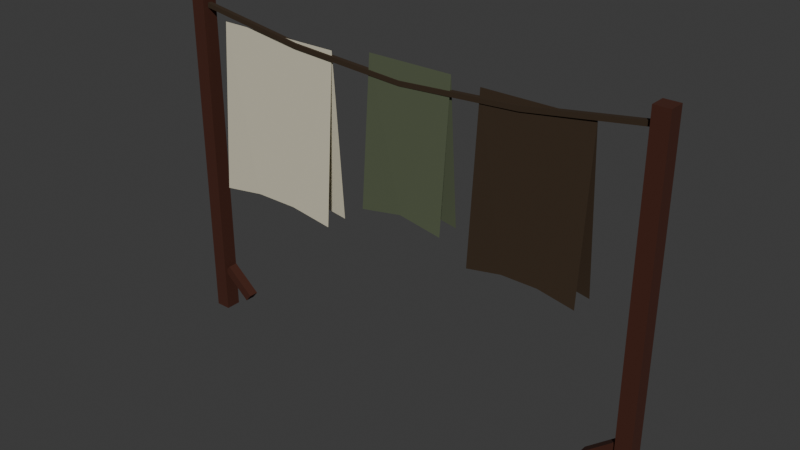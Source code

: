 # Source: SM_Clothesline.blend  (saved by Blender 5.1.30; exported with 4.5.12 LTS)
import bpy
from mathutils import Matrix  # noqa: F401  (used for matrix-valued properties, if any)

bpy.ops.wm.read_factory_settings(use_empty=True)
scene = bpy.context.scene
scene.name = 'Scene'

# ---- collections
col_collection = bpy.data.collections.new('Collection'); scene.collection.children.link(col_collection)

# ---- materials (node trees are filled in below, after node groups)
mat_m_clothesline = bpy.data.materials.new('M_Clothesline')

# ---- material node trees
mat_m_clothesline.use_nodes = True; mat_m_clothesline.node_tree.nodes.clear()
_N = mat_m_clothesline.node_tree.nodes; _L = mat_m_clothesline.node_tree.links
n0 = _N.new('ShaderNodeOutputMaterial'); n0.name = 'Material Output'; n0.location = (0, 0)
n1 = _N.new('ShaderNodeBsdfPrincipled'); n1.name = 'Principled BSDF'; n1.location = (0, 0)
n1.inputs[2].default_value = 0.85
n2 = _N.new('ShaderNodeVertexColor'); n2.name = 'Color Attribute'; n2.location = (0, 0)
n2.layer_name = 'Col'
_L.new(n2.outputs[0], n1.inputs[0])
_L.new(n1.outputs[0], n0.inputs[0])
n0.is_active_output = True

# ---- world
world_world = bpy.data.worlds.new('World'); scene.world = world_world
world_world.use_nodes = True; world_world.node_tree.nodes.clear()
_N = world_world.node_tree.nodes; _L = world_world.node_tree.links
n0 = _N.new('ShaderNodeOutputWorld'); n0.name = 'World Output'; n0.location = (200, 100)
n1 = _N.new('ShaderNodeBackground'); n1.name = 'Background'; n1.location = (-200, 100)
n1.inputs[0].default_value = (0.05088, 0.05088, 0.05088, 1.0)
_L.new(n1.outputs[0], n0.inputs[0])
n0.is_active_output = True
world_world.color = (0.05088, 0.05088, 0.05088)
world_world.sun_shadow_jitter_overblur = 0.0

# ---- meshes
me_sm_clothesline = bpy.data.meshes.new('SM_Clothesline')
me_sm_clothesline.from_pydata([(-1.29, -0.04, 0.0), (-1.29, -0.04, 1.8), (-1.29, 0.04, 0.0), (-1.29, 0.04, 1.8), (-1.21, -0.04, 0.0), (-1.21, -0.04, 1.8), (-1.21, 0.04, 0.0), (-1.21, 0.04, 1.8), (-1.223, -0.025, 0.2251), (-1.191, -0.025, 0.2634), (-1.223, 0.025, 0.2251), (-1.191, 0.025, 0.2634), (-1.069, -0.025, 0.09657), (-1.037, -0.025, 0.1349), (-1.069, 0.025, 0.09657), (-1.037, 0.025, 0.1349), (1.21, -0.04, 0.0), (1.21, -0.04, 1.8), (1.21, 0.04, 0.0), (1.21, 0.04, 1.8), (1.29, -0.04, 0.0), (1.29, -0.04, 1.8), (1.29, 0.04, 0.0), (1.29, 0.04, 1.8), (1.069, -0.025, 0.09657), (1.037, -0.025, 0.1349), (1.069, 0.025, 0.09657), (1.037, 0.025, 0.1349), (1.223, -0.025, 0.2251), (1.191, -0.025, 0.2634), (1.223, 0.025, 0.2251), (1.191, 0.025, 0.2634), (-1.25, -0.012, 1.708), (-1.25, 0.012, 1.708), (-1.25, 0.012, 1.732), (-1.25, -0.012, 1.732), (-0.625, -0.012, 1.616), (-0.625, 0.012, 1.616), (-0.625, 0.012, 1.64), (-0.625, -0.012, 1.64), (0.0, -0.012, 1.578), (0.0, 0.012, 1.578), (0.0, 0.012, 1.602), (0.0, -0.012, 1.602), (0.625, -0.012, 1.616), (0.625, 0.012, 1.616), (0.625, 0.012, 1.64), (0.625, -0.012, 1.64), (1.25, -0.012, 1.708), (1.25, 0.012, 1.708), (1.25, 0.012, 1.732), (1.25, -0.012, 1.732), (-1.1, 0.0, 1.65), (-1.1, 0.06, 0.78), (-1.1, -0.06, 0.78), (-0.8667, 0.0, 1.65), (-0.8667, 0.06, 0.8146), (-0.8667, -0.06, 0.8146), (-0.6333, 0.0, 1.65), (-0.6333, 0.06, 0.8146), (-0.6333, -0.06, 0.8146), (-0.4, 0.0, 1.65), (-0.4, 0.06, 0.78), (-0.4, -0.06, 0.78), (-0.175, 0.0, 1.69), (-0.175, 0.06, 0.95), (-0.175, -0.06, 0.95), (0.05, 0.0, 1.69), (0.05, 0.06, 0.99), (0.05, -0.06, 0.99), (0.275, 0.0, 1.69), (0.275, 0.06, 0.95), (0.275, -0.06, 0.95), (0.425, 0.0, 1.67), (0.425, 0.06, 0.85), (0.425, -0.06, 0.85), (0.6083, 0.0, 1.67), (0.6083, 0.06, 0.8846), (0.6083, -0.06, 0.8846), (0.7917, 0.0, 1.67), (0.7917, 0.06, 0.8846), (0.7917, -0.06, 0.8846), (0.975, 0.0, 1.67), (0.975, 0.06, 0.85), (0.975, -0.06, 0.85)], [], [(1, 2, 0), (3, 6, 2), (7, 4, 6), (5, 0, 4), (6, 0, 2), (3, 5, 7), (9, 10, 8), (11, 14, 10), (15, 12, 14), (12, 9, 8), (14, 8, 10), (11, 13, 15), (17, 18, 16), (19, 22, 18), (23, 20, 22), (21, 16, 20), (22, 16, 18), (19, 21, 23), (25, 26, 24), (26, 31, 30), (31, 28, 30), (29, 24, 28), (30, 24, 26), (27, 29, 31), (33, 36, 32), (33, 38, 37), (35, 38, 34), (32, 39, 35), (37, 40, 36), (37, 42, 41), (39, 42, 38), (36, 43, 39), (41, 44, 40), (42, 45, 41), (43, 46, 42), (43, 44, 47), (45, 48, 44), (46, 49, 45), (47, 50, 46), (47, 48, 51), (52, 56, 53), (52, 57, 55), (58, 56, 55), (57, 58, 55), (61, 59, 58), (60, 61, 58), (64, 68, 65), (64, 69, 67), (70, 68, 67), (69, 70, 67), (73, 77, 74), (73, 78, 76), (79, 77, 76), (78, 79, 76), (82, 80, 79), (81, 82, 79), (1, 3, 2), (3, 7, 6), (7, 5, 4), (5, 1, 0), (6, 4, 0), (3, 1, 5), (9, 11, 10), (11, 15, 14), (15, 13, 12), (12, 13, 9), (14, 12, 8), (11, 9, 13), (17, 19, 18), (19, 23, 22), (23, 21, 20), (21, 17, 16), (22, 20, 16), (19, 17, 21), (25, 27, 26), (26, 27, 31), (31, 29, 28), (29, 25, 24), (30, 28, 24), (27, 25, 29), (33, 37, 36), (33, 34, 38), (35, 39, 38), (32, 36, 39), (37, 41, 40), (37, 38, 42), (39, 43, 42), (36, 40, 43), (41, 45, 44), (42, 46, 45), (43, 47, 46), (43, 40, 44), (45, 49, 48), (46, 50, 49), (47, 51, 50), (47, 44, 48), (52, 55, 56), (52, 54, 57), (58, 59, 56), (57, 60, 58), (61, 62, 59), (60, 63, 61), (64, 67, 68), (64, 66, 69), (70, 71, 68), (69, 72, 70), (73, 76, 77), (73, 75, 78), (79, 80, 77), (78, 81, 79), (82, 83, 80), (81, 84, 82)])
_uv = me_sm_clothesline.uv_layers.new(name='UVMap')
_uv.uv.foreach_set('vector', [0.7413, 0.006277, 0.7663, 0.5671, 0.7413, 0.5671, 0.3926, 0.2904, 0.4175, 0.8508, 0.3926, 0.8508, 0.7788, 0.006277, 0.8037, 0.5671, 0.7788, 0.5671, 0.8913, 0.006277, 0.9162, 0.5667, 0.8913, 0.5667, 0.2032, 0.5839, 0.2281, 0.559, 0.2281, 0.5839, 0.2407, 0.5839, 0.2656, 0.559, 0.2656, 0.5839, 0.3531, 0.5745, 0.365, 0.559, 0.365, 0.5745, 0.04997, 0.559, 0.0344, 0.6213, 0.0344, 0.559, 0.5886, 0.584, 0.6005, 0.5684, 0.6005, 0.584, 0.6042, 0.5559, 0.5886, 0.4936, 0.6042, 0.4936, 0.1062, 0.6067, 0.09065, 0.559, 0.1062, 0.559, 0.1344, 0.6067, 0.1188, 0.559, 0.1344, 0.559, 0.8163, 0.006277, 0.8412, 0.5671, 0.8163, 0.5671, 0.8538, 0.006277, 0.8787, 0.5667, 0.8538, 0.5667, 0.4301, 0.2904, 0.455, 0.8512, 0.4301, 0.8512, 0.9287, 0.006277, 0.9537, 0.5667, 0.9287, 0.5667, 0.2781, 0.5839, 0.3031, 0.559, 0.3031, 0.5839, 0.3156, 0.5839, 0.3405, 0.559, 0.3405, 0.5839, 0.3531, 0.6027, 0.365, 0.5871, 0.365, 0.6027, 0.0781, 0.6213, 0.06253, 0.559, 0.0781, 0.559, 0.2032, 0.612, 0.2151, 0.5964, 0.2151, 0.612, 0.02185, 0.559, 0.006277, 0.6213, 0.006277, 0.559, 0.1625, 0.6067, 0.1469, 0.559, 0.1625, 0.559, 0.1906, 0.6067, 0.175, 0.559, 0.1906, 0.559, 0.9737, 0.006277, 0.9662, 0.201, 0.9662, 0.006277, 0.5356, 0.7852, 0.5567, 0.5905, 0.5642, 0.5905, 0.9862, 0.7852, 0.9937, 0.5905, 0.9937, 0.7852, 0.4751, 0.006277, 0.4962, 0.201, 0.4676, 0.006277, 0.9737, 0.201, 0.9662, 0.3957, 0.9662, 0.201, 0.5642, 0.5905, 0.5686, 0.3957, 0.576, 0.3957, 0.9862, 0.5905, 0.9937, 0.3957, 0.9937, 0.5905, 0.5037, 0.201, 0.5081, 0.3957, 0.4962, 0.201, 0.9737, 0.3957, 0.9662, 0.5905, 0.9662, 0.3957, 0.5686, 0.3957, 0.5642, 0.201, 0.576, 0.3957, 0.9862, 0.3957, 0.9937, 0.201, 0.9937, 0.3957, 0.5081, 0.3957, 0.5037, 0.5905, 0.4962, 0.5905, 0.9737, 0.5905, 0.9662, 0.7852, 0.9662, 0.5905, 0.5567, 0.201, 0.5356, 0.006277, 0.5642, 0.201, 0.9862, 0.201, 0.9937, 0.006277, 0.9937, 0.201, 0.4962, 0.5905, 0.4751, 0.7852, 0.4676, 0.7852, 0.006277, 0.006277, 0.07898, 0.2671, 0.006277, 0.2779, 0.455, 0.006277, 0.3823, 0.2671, 0.3823, 0.006277, 0.1517, 0.006277, 0.07898, 0.2671, 0.07898, 0.006277, 0.3823, 0.2671, 0.3096, 0.006277, 0.3823, 0.006277, 0.2244, 0.006277, 0.1517, 0.2671, 0.1517, 0.006277, 0.3096, 0.2671, 0.2369, 0.006277, 0.3096, 0.006277, 0.5886, 0.006277, 0.6587, 0.2249, 0.5886, 0.2374, 0.7288, 0.2499, 0.6587, 0.4686, 0.6587, 0.2499, 0.7288, 0.006277, 0.6587, 0.2249, 0.6587, 0.006277, 0.6587, 0.4686, 0.5886, 0.2499, 0.6587, 0.2499, 0.006277, 0.2904, 0.0634, 0.5356, 0.006277, 0.5464, 0.3616, 0.2904, 0.3044, 0.5356, 0.3044, 0.2904, 0.1205, 0.2904, 0.0634, 0.5356, 0.0634, 0.2904, 0.3044, 0.5356, 0.2473, 0.2904, 0.3044, 0.2904, 0.1776, 0.2904, 0.1205, 0.5356, 0.1205, 0.2904, 0.2473, 0.5356, 0.1902, 0.2904, 0.2473, 0.2904, 0.7413, 0.006277, 0.7663, 0.006277, 0.7663, 0.5671, 0.3926, 0.2904, 0.4175, 0.2904, 0.4175, 0.8508, 0.7788, 0.006277, 0.8037, 0.006277, 0.8037, 0.5671, 0.8913, 0.006277, 0.9162, 0.006277, 0.9162, 0.5667, 0.2032, 0.5839, 0.2032, 0.559, 0.2281, 0.559, 0.2407, 0.5839, 0.2407, 0.559, 0.2656, 0.559, 0.3531, 0.5745, 0.3531, 0.559, 0.365, 0.559, 0.04997, 0.559, 0.04997, 0.6213, 0.0344, 0.6213, 0.5886, 0.584, 0.5886, 0.5684, 0.6005, 0.5684, 0.6042, 0.5559, 0.5886, 0.5559, 0.5886, 0.4936, 0.1062, 0.6067, 0.09065, 0.6067, 0.09065, 0.559, 0.1344, 0.6067, 0.1188, 0.6067, 0.1188, 0.559, 0.8163, 0.006277, 0.8412, 0.006277, 0.8412, 0.5671, 0.8538, 0.006277, 0.8787, 0.006277, 0.8787, 0.5667, 0.4301, 0.2904, 0.455, 0.2904, 0.455, 0.8512, 0.9287, 0.006277, 0.9537, 0.006277, 0.9537, 0.5667, 0.2781, 0.5839, 0.2781, 0.559, 0.3031, 0.559, 0.3156, 0.5839, 0.3156, 0.559, 0.3405, 0.559, 0.3531, 0.6027, 0.3531, 0.5871, 0.365, 0.5871, 0.0781, 0.6213, 0.06253, 0.6213, 0.06253, 0.559, 0.2032, 0.612, 0.2032, 0.5964, 0.2151, 0.5964, 0.02185, 0.559, 0.02185, 0.6213, 0.006277, 0.6213, 0.1625, 0.6067, 0.1469, 0.6067, 0.1469, 0.559, 0.1906, 0.6067, 0.175, 0.6067, 0.175, 0.559, 0.9737, 0.006277, 0.9737, 0.201, 0.9662, 0.201, 0.5356, 0.7852, 0.5281, 0.7852, 0.5567, 0.5905, 0.9862, 0.7852, 0.9862, 0.5905, 0.9937, 0.5905, 0.4751, 0.006277, 0.5037, 0.201, 0.4962, 0.201, 0.9737, 0.201, 0.9737, 0.3957, 0.9662, 0.3957, 0.5642, 0.5905, 0.5567, 0.5905, 0.5686, 0.3957, 0.9862, 0.5905, 0.9862, 0.3957, 0.9937, 0.3957, 0.5037, 0.201, 0.5155, 0.3957, 0.5081, 0.3957, 0.9737, 0.3957, 0.9737, 0.5905, 0.9662, 0.5905, 0.5686, 0.3957, 0.5567, 0.201, 0.5642, 0.201, 0.9862, 0.3957, 0.9862, 0.201, 0.9937, 0.201, 0.5081, 0.3957, 0.5155, 0.3957, 0.5037, 0.5905, 0.9737, 0.5905, 0.9737, 0.7852, 0.9662, 0.7852, 0.5567, 0.201, 0.5281, 0.006277, 0.5356, 0.006277, 0.9862, 0.201, 0.9862, 0.006277, 0.9937, 0.006277, 0.4962, 0.5905, 0.5037, 0.5905, 0.4751, 0.7852, 0.006277, 0.006277, 0.07898, 0.006277, 0.07898, 0.2671, 0.455, 0.006277, 0.455, 0.2779, 0.3823, 0.2671, 0.1517, 0.006277, 0.1517, 0.2671, 0.07898, 0.2671, 0.3823, 0.2671, 0.3096, 0.2671, 0.3096, 0.006277, 0.2244, 0.006277, 0.2244, 0.2779, 0.1517, 0.2671, 0.3096, 0.2671, 0.2369, 0.2779, 0.2369, 0.006277, 0.5886, 0.006277, 0.6587, 0.006277, 0.6587, 0.2249, 0.7288, 0.2499, 0.7288, 0.481, 0.6587, 0.4686, 0.7288, 0.006277, 0.7288, 0.2374, 0.6587, 0.2249, 0.6587, 0.4686, 0.5886, 0.481, 0.5886, 0.2499, 0.006277, 0.2904, 0.0634, 0.2904, 0.0634, 0.5356, 0.3616, 0.2904, 0.3616, 0.5464, 0.3044, 0.5356, 0.1205, 0.2904, 0.1205, 0.5356, 0.0634, 0.5356, 0.3044, 0.5356, 0.2473, 0.5356, 0.2473, 0.2904, 0.1776, 0.2904, 0.1776, 0.5464, 0.1205, 0.5356, 0.2473, 0.5356, 0.1902, 0.5464, 0.1902, 0.2904])
_ca = me_sm_clothesline.color_attributes.new('Col', 'BYTE_COLOR', 'CORNER')
_ca.data.foreach_set('color', [0.05286, 0.01033, 0.002428, 1.0, 0.05286, 0.01033, 0.002428, 1.0, 0.05286, 0.01033, 0.002428, 1.0, 0.05286, 0.01033, 0.002428, 1.0, 0.05286, 0.01033, 0.002428, 1.0, 0.05286, 0.01033, 0.002428, 1.0, 0.05286, 0.01033, 0.002428, 1.0, 0.05286, 0.01033, 0.002428, 1.0, 0.05286, 0.01033, 0.002428, 1.0, 0.05286, 0.01033, 0.002428, 1.0, 0.05286, 0.01033, 0.002428, 1.0, 0.05286, 0.01033, 0.002428, 1.0, 0.05286, 0.01033, 0.002428, 1.0, 0.05286, 0.01033, 0.002428, 1.0, 0.05286, 0.01033, 0.002428, 1.0, 0.05286, 0.01033, 0.002428, 1.0, 0.05286, 0.01033, 0.002428, 1.0, 0.05286, 0.01033, 0.002428, 1.0, 0.05286, 0.01033, 0.002428, 1.0, 0.05286, 0.01033, 0.002428, 1.0, 0.05286, 0.01033, 0.002428, 1.0, 0.05286, 0.01033, 0.002428, 1.0, 0.05286, 0.01033, 0.002428, 1.0, 0.05286, 0.01033, 0.002428, 1.0, 0.05286, 0.01033, 0.002428, 1.0, 0.05286, 0.01033, 0.002428, 1.0, 0.05286, 0.01033, 0.002428, 1.0, 0.05286, 0.01033, 0.002428, 1.0, 0.05286, 0.01033, 0.002428, 1.0, 0.05286, 0.01033, 0.002428, 1.0, 0.05286, 0.01033, 0.002428, 1.0, 0.05286, 0.01033, 0.002428, 1.0, 0.05286, 0.01033, 0.002428, 1.0, 0.05286, 0.01033, 0.002428, 1.0, 0.05286, 0.01033, 0.002428, 1.0, 0.05286, 0.01033, 0.002428, 1.0, 0.05286, 0.01033, 0.002428, 1.0, 0.05286, 0.01033, 0.002428, 1.0, 0.05286, 0.01033, 0.002428, 1.0, 0.05286, 0.01033, 0.002428, 1.0, 0.05286, 0.01033, 0.002428, 1.0, 0.05286, 0.01033, 0.002428, 1.0, 0.05286, 0.01033, 0.002428, 1.0, 0.05286, 0.01033, 0.002428, 1.0, 0.05286, 0.01033, 0.002428, 1.0, 0.05286, 0.01033, 0.002428, 1.0, 0.05286, 0.01033, 0.002428, 1.0, 0.05286, 0.01033, 0.002428, 1.0, 0.05286, 0.01033, 0.002428, 1.0, 0.05286, 0.01033, 0.002428, 1.0, 0.05286, 0.01033, 0.002428, 1.0, 0.05286, 0.01033, 0.002428, 1.0, 0.05286, 0.01033, 0.002428, 1.0, 0.05286, 0.01033, 0.002428, 1.0, 0.05286, 0.01033, 0.002428, 1.0, 0.05286, 0.01033, 0.002428, 1.0, 0.05286, 0.01033, 0.002428, 1.0, 0.05286, 0.01033, 0.002428, 1.0, 0.05286, 0.01033, 0.002428, 1.0, 0.05286, 0.01033, 0.002428, 1.0, 0.05286, 0.01033, 0.002428, 1.0, 0.05286, 0.01033, 0.002428, 1.0, 0.05286, 0.01033, 0.002428, 1.0, 0.05286, 0.01033, 0.002428, 1.0, 0.05286, 0.01033, 0.002428, 1.0, 0.05286, 0.01033, 0.002428, 1.0, 0.05286, 0.01033, 0.002428, 1.0, 0.05286, 0.01033, 0.002428, 1.0, 0.05286, 0.01033, 0.002428, 1.0, 0.05286, 0.01033, 0.002428, 1.0, 0.05286, 0.01033, 0.002428, 1.0, 0.05286, 0.01033, 0.002428, 1.0, 0.03434, 0.0185, 0.006512, 1.0, 0.03434, 0.0185, 0.006512, 1.0, 0.03434, 0.0185, 0.006512, 1.0, 0.03434, 0.0185, 0.006512, 1.0, 0.03434, 0.0185, 0.006512, 1.0, 0.03434, 0.0185, 0.006512, 1.0, 0.03434, 0.0185, 0.006512, 1.0, 0.03434, 0.0185, 0.006512, 1.0, 0.03434, 0.0185, 0.006512, 1.0, 0.03434, 0.0185, 0.006512, 1.0, 0.03434, 0.0185, 0.006512, 1.0, 0.03434, 0.0185, 0.006512, 1.0, 0.03434, 0.0185, 0.006512, 1.0, 0.03434, 0.0185, 0.006512, 1.0, 0.03434, 0.0185, 0.006512, 1.0, 0.03434, 0.0185, 0.006512, 1.0, 0.03434, 0.0185, 0.006512, 1.0, 0.03434, 0.0185, 0.006512, 1.0, 0.03434, 0.0185, 0.006512, 1.0, 0.03434, 0.0185, 0.006512, 1.0, 0.03434, 0.0185, 0.006512, 1.0, 0.03434, 0.0185, 0.006512, 1.0, 0.03434, 0.0185, 0.006512, 1.0, 0.03434, 0.0185, 0.006512, 1.0, 0.03434, 0.0185, 0.006512, 1.0, 0.03434, 0.0185, 0.006512, 1.0, 0.03434, 0.0185, 0.006512, 1.0, 0.03434, 0.0185, 0.006512, 1.0, 0.03434, 0.0185, 0.006512, 1.0, 0.03434, 0.0185, 0.006512, 1.0, 0.03434, 0.0185, 0.006512, 1.0, 0.03434, 0.0185, 0.006512, 1.0, 0.03434, 0.0185, 0.006512, 1.0, 0.03434, 0.0185, 0.006512, 1.0, 0.03434, 0.0185, 0.006512, 1.0, 0.03434, 0.0185, 0.006512, 1.0, 0.03434, 0.0185, 0.006512, 1.0, 0.03434, 0.0185, 0.006512, 1.0, 0.03434, 0.0185, 0.006512, 1.0, 0.03434, 0.0185, 0.006512, 1.0, 0.03434, 0.0185, 0.006512, 1.0, 0.03434, 0.0185, 0.006512, 1.0, 0.03434, 0.0185, 0.006512, 1.0, 0.03434, 0.0185, 0.006512, 1.0, 0.03434, 0.0185, 0.006512, 1.0, 0.03434, 0.0185, 0.006512, 1.0, 0.03434, 0.0185, 0.006512, 1.0, 0.03434, 0.0185, 0.006512, 1.0, 0.6038, 0.5647, 0.4287, 1.0, 0.6038, 0.5647, 0.4287, 1.0, 0.6038, 0.5647, 0.4287, 1.0, 0.6038, 0.5647, 0.4287, 1.0, 0.6038, 0.5647, 0.4287, 1.0, 0.6038, 0.5647, 0.4287, 1.0, 0.6038, 0.5647, 0.4287, 1.0, 0.6038, 0.5647, 0.4287, 1.0, 0.6038, 0.5647, 0.4287, 1.0, 0.6038, 0.5647, 0.4287, 1.0, 0.6038, 0.5647, 0.4287, 1.0, 0.6038, 0.5647, 0.4287, 1.0, 0.6038, 0.5647, 0.4287, 1.0, 0.6038, 0.5647, 0.4287, 1.0, 0.6038, 0.5647, 0.4287, 1.0, 0.6038, 0.5647, 0.4287, 1.0, 0.6038, 0.5647, 0.4287, 1.0, 0.6038, 0.5647, 0.4287, 1.0, 0.08438, 0.1022, 0.05613, 1.0, 0.08438, 0.1022, 0.05613, 1.0, 0.08438, 0.1022, 0.05613, 1.0, 0.08438, 0.1022, 0.05613, 1.0, 0.08438, 0.1022, 0.05613, 1.0, 0.08438, 0.1022, 0.05613, 1.0, 0.08438, 0.1022, 0.05613, 1.0, 0.08438, 0.1022, 0.05613, 1.0, 0.08438, 0.1022, 0.05613, 1.0, 0.08438, 0.1022, 0.05613, 1.0, 0.08438, 0.1022, 0.05613, 1.0, 0.08438, 0.1022, 0.05613, 1.0, 0.03434, 0.0185, 0.006512, 1.0, 0.03434, 0.0185, 0.006512, 1.0, 0.03434, 0.0185, 0.006512, 1.0, 0.03434, 0.0185, 0.006512, 1.0, 0.03434, 0.0185, 0.006512, 1.0, 0.03434, 0.0185, 0.006512, 1.0, 0.03434, 0.0185, 0.006512, 1.0, 0.03434, 0.0185, 0.006512, 1.0, 0.03434, 0.0185, 0.006512, 1.0, 0.03434, 0.0185, 0.006512, 1.0, 0.03434, 0.0185, 0.006512, 1.0, 0.03434, 0.0185, 0.006512, 1.0, 0.03434, 0.0185, 0.006512, 1.0, 0.03434, 0.0185, 0.006512, 1.0, 0.03434, 0.0185, 0.006512, 1.0, 0.03434, 0.0185, 0.006512, 1.0, 0.03434, 0.0185, 0.006512, 1.0, 0.03434, 0.0185, 0.006512, 1.0, 0.05286, 0.01033, 0.002428, 1.0, 0.05286, 0.01033, 0.002428, 1.0, 0.05286, 0.01033, 0.002428, 1.0, 0.05286, 0.01033, 0.002428, 1.0, 0.05286, 0.01033, 0.002428, 1.0, 0.05286, 0.01033, 0.002428, 1.0, 0.05286, 0.01033, 0.002428, 1.0, 0.05286, 0.01033, 0.002428, 1.0, 0.05286, 0.01033, 0.002428, 1.0, 0.05286, 0.01033, 0.002428, 1.0, 0.05286, 0.01033, 0.002428, 1.0, 0.05286, 0.01033, 0.002428, 1.0, 0.05286, 0.01033, 0.002428, 1.0, 0.05286, 0.01033, 0.002428, 1.0, 0.05286, 0.01033, 0.002428, 1.0, 0.05286, 0.01033, 0.002428, 1.0, 0.05286, 0.01033, 0.002428, 1.0, 0.05286, 0.01033, 0.002428, 1.0, 0.05286, 0.01033, 0.002428, 1.0, 0.05286, 0.01033, 0.002428, 1.0, 0.05286, 0.01033, 0.002428, 1.0, 0.05286, 0.01033, 0.002428, 1.0, 0.05286, 0.01033, 0.002428, 1.0, 0.05286, 0.01033, 0.002428, 1.0, 0.05286, 0.01033, 0.002428, 1.0, 0.05286, 0.01033, 0.002428, 1.0, 0.05286, 0.01033, 0.002428, 1.0, 0.05286, 0.01033, 0.002428, 1.0, 0.05286, 0.01033, 0.002428, 1.0, 0.05286, 0.01033, 0.002428, 1.0, 0.05286, 0.01033, 0.002428, 1.0, 0.05286, 0.01033, 0.002428, 1.0, 0.05286, 0.01033, 0.002428, 1.0, 0.05286, 0.01033, 0.002428, 1.0, 0.05286, 0.01033, 0.002428, 1.0, 0.05286, 0.01033, 0.002428, 1.0, 0.05286, 0.01033, 0.002428, 1.0, 0.05286, 0.01033, 0.002428, 1.0, 0.05286, 0.01033, 0.002428, 1.0, 0.05286, 0.01033, 0.002428, 1.0, 0.05286, 0.01033, 0.002428, 1.0, 0.05286, 0.01033, 0.002428, 1.0, 0.05286, 0.01033, 0.002428, 1.0, 0.05286, 0.01033, 0.002428, 1.0, 0.05286, 0.01033, 0.002428, 1.0, 0.05286, 0.01033, 0.002428, 1.0, 0.05286, 0.01033, 0.002428, 1.0, 0.05286, 0.01033, 0.002428, 1.0, 0.05286, 0.01033, 0.002428, 1.0, 0.05286, 0.01033, 0.002428, 1.0, 0.05286, 0.01033, 0.002428, 1.0, 0.05286, 0.01033, 0.002428, 1.0, 0.05286, 0.01033, 0.002428, 1.0, 0.05286, 0.01033, 0.002428, 1.0, 0.05286, 0.01033, 0.002428, 1.0, 0.05286, 0.01033, 0.002428, 1.0, 0.05286, 0.01033, 0.002428, 1.0, 0.05286, 0.01033, 0.002428, 1.0, 0.05286, 0.01033, 0.002428, 1.0, 0.05286, 0.01033, 0.002428, 1.0, 0.05286, 0.01033, 0.002428, 1.0, 0.05286, 0.01033, 0.002428, 1.0, 0.05286, 0.01033, 0.002428, 1.0, 0.05286, 0.01033, 0.002428, 1.0, 0.05286, 0.01033, 0.002428, 1.0, 0.05286, 0.01033, 0.002428, 1.0, 0.05286, 0.01033, 0.002428, 1.0, 0.05286, 0.01033, 0.002428, 1.0, 0.05286, 0.01033, 0.002428, 1.0, 0.05286, 0.01033, 0.002428, 1.0, 0.05286, 0.01033, 0.002428, 1.0, 0.05286, 0.01033, 0.002428, 1.0, 0.03434, 0.0185, 0.006512, 1.0, 0.03434, 0.0185, 0.006512, 1.0, 0.03434, 0.0185, 0.006512, 1.0, 0.03434, 0.0185, 0.006512, 1.0, 0.03434, 0.0185, 0.006512, 1.0, 0.03434, 0.0185, 0.006512, 1.0, 0.03434, 0.0185, 0.006512, 1.0, 0.03434, 0.0185, 0.006512, 1.0, 0.03434, 0.0185, 0.006512, 1.0, 0.03434, 0.0185, 0.006512, 1.0, 0.03434, 0.0185, 0.006512, 1.0, 0.03434, 0.0185, 0.006512, 1.0, 0.03434, 0.0185, 0.006512, 1.0, 0.03434, 0.0185, 0.006512, 1.0, 0.03434, 0.0185, 0.006512, 1.0, 0.03434, 0.0185, 0.006512, 1.0, 0.03434, 0.0185, 0.006512, 1.0, 0.03434, 0.0185, 0.006512, 1.0, 0.03434, 0.0185, 0.006512, 1.0, 0.03434, 0.0185, 0.006512, 1.0, 0.03434, 0.0185, 0.006512, 1.0, 0.03434, 0.0185, 0.006512, 1.0, 0.03434, 0.0185, 0.006512, 1.0, 0.03434, 0.0185, 0.006512, 1.0, 0.03434, 0.0185, 0.006512, 1.0, 0.03434, 0.0185, 0.006512, 1.0, 0.03434, 0.0185, 0.006512, 1.0, 0.03434, 0.0185, 0.006512, 1.0, 0.03434, 0.0185, 0.006512, 1.0, 0.03434, 0.0185, 0.006512, 1.0, 0.03434, 0.0185, 0.006512, 1.0, 0.03434, 0.0185, 0.006512, 1.0, 0.03434, 0.0185, 0.006512, 1.0, 0.03434, 0.0185, 0.006512, 1.0, 0.03434, 0.0185, 0.006512, 1.0, 0.03434, 0.0185, 0.006512, 1.0, 0.03434, 0.0185, 0.006512, 1.0, 0.03434, 0.0185, 0.006512, 1.0, 0.03434, 0.0185, 0.006512, 1.0, 0.03434, 0.0185, 0.006512, 1.0, 0.03434, 0.0185, 0.006512, 1.0, 0.03434, 0.0185, 0.006512, 1.0, 0.03434, 0.0185, 0.006512, 1.0, 0.03434, 0.0185, 0.006512, 1.0, 0.03434, 0.0185, 0.006512, 1.0, 0.03434, 0.0185, 0.006512, 1.0, 0.03434, 0.0185, 0.006512, 1.0, 0.03434, 0.0185, 0.006512, 1.0, 0.6038, 0.5647, 0.4287, 1.0, 0.6038, 0.5647, 0.4287, 1.0, 0.6038, 0.5647, 0.4287, 1.0, 0.6038, 0.5647, 0.4287, 1.0, 0.6038, 0.5647, 0.4287, 1.0, 0.6038, 0.5647, 0.4287, 1.0, 0.6038, 0.5647, 0.4287, 1.0, 0.6038, 0.5647, 0.4287, 1.0, 0.6038, 0.5647, 0.4287, 1.0, 0.6038, 0.5647, 0.4287, 1.0, 0.6038, 0.5647, 0.4287, 1.0, 0.6038, 0.5647, 0.4287, 1.0, 0.6038, 0.5647, 0.4287, 1.0, 0.6038, 0.5647, 0.4287, 1.0, 0.6038, 0.5647, 0.4287, 1.0, 0.6038, 0.5647, 0.4287, 1.0, 0.6038, 0.5647, 0.4287, 1.0, 0.6038, 0.5647, 0.4287, 1.0, 0.08438, 0.1022, 0.05613, 1.0, 0.08438, 0.1022, 0.05613, 1.0, 0.08438, 0.1022, 0.05613, 1.0, 0.08438, 0.1022, 0.05613, 1.0, 0.08438, 0.1022, 0.05613, 1.0, 0.08438, 0.1022, 0.05613, 1.0, 0.08438, 0.1022, 0.05613, 1.0, 0.08438, 0.1022, 0.05613, 1.0, 0.08438, 0.1022, 0.05613, 1.0, 0.08438, 0.1022, 0.05613, 1.0, 0.08438, 0.1022, 0.05613, 1.0, 0.08438, 0.1022, 0.05613, 1.0, 0.03434, 0.0185, 0.006512, 1.0, 0.03434, 0.0185, 0.006512, 1.0, 0.03434, 0.0185, 0.006512, 1.0, 0.03434, 0.0185, 0.006512, 1.0, 0.03434, 0.0185, 0.006512, 1.0, 0.03434, 0.0185, 0.006512, 1.0, 0.03434, 0.0185, 0.006512, 1.0, 0.03434, 0.0185, 0.006512, 1.0, 0.03434, 0.0185, 0.006512, 1.0, 0.03434, 0.0185, 0.006512, 1.0, 0.03434, 0.0185, 0.006512, 1.0, 0.03434, 0.0185, 0.006512, 1.0, 0.03434, 0.0185, 0.006512, 1.0, 0.03434, 0.0185, 0.006512, 1.0, 0.03434, 0.0185, 0.006512, 1.0, 0.03434, 0.0185, 0.006512, 1.0, 0.03434, 0.0185, 0.006512, 1.0, 0.03434, 0.0185, 0.006512, 1.0])
me_sm_clothesline.materials.append(mat_m_clothesline)
me_sm_clothesline.update()

# ---- objects
ob_sm_clothesline = bpy.data.objects.new('SM_Clothesline', me_sm_clothesline)

# ---- transforms, parenting, visibility, modifiers, constraints
ob_sm_clothesline.location = (0.0, 0.0, 0.0)

# ---- collection membership
col_collection.objects.link(ob_sm_clothesline)

# ---- scene / render settings (as saved in the file)
scene.frame_start = 1; scene.frame_end = 250; scene.frame_set(1)
scene.render.engine = 'BLENDER_EEVEE_NEXT'
scene.render.bake_bias = 0.0
scene.render.bake_samples = 0
scene.cycles.sampling_pattern = 'TABULATED_SOBOL'
scene.eevee.use_volume_custom_range = False
bpy.context.view_layer.update()

# ---- added for rendering (the .blend has no active camera and no usable light): camera, sun
cam_auto = bpy.data.cameras.new('AutoCamera')
cam_auto.lens = 50.0
cam_auto.sensor_width = 36.0
cam_auto.clip_end = 1000.0
ob_auto_camera = bpy.data.objects.new('AutoCamera', cam_auto)
scene.collection.objects.link(ob_auto_camera)
ob_auto_camera.location = (2.91274, -3.49529, 3.23019)
ob_auto_camera.rotation_euler = (1.09748, -7.21219e-08, 0.694738)
scene.camera = ob_auto_camera
light_auto_sun = bpy.data.lights.new('AutoSun', 'SUN')
light_auto_sun.energy = 3.0
light_auto_sun.angle = 0.0523599
ob_auto_sun = bpy.data.objects.new('AutoSun', light_auto_sun)
scene.collection.objects.link(ob_auto_sun)
ob_auto_sun.rotation_euler = (0.872665, 0.174533, 0.523599)
bpy.context.view_layer.update()
